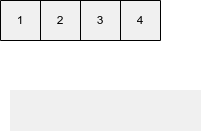

The diagram above was exported from draw.io. Its source (the exported page's mxGraphModel, read from the mxfile embedded in the PNG):
<mxGraphModel dx="517" dy="186" grid="1" gridSize="10" guides="1" tooltips="1" connect="1" arrows="1" fold="1" page="1" pageScale="1" pageWidth="850" pageHeight="1100" math="0" shadow="0">
  <root>
    <mxCell id="0" />
    <mxCell id="1" parent="0" />
    <mxCell id="2" value="" style="rounded=0;whiteSpace=wrap;html=1;strokeColor=#F0F0F0;fillColor=#F0F0F0;fontColor=#000000;" vertex="1" parent="1">
      <mxGeometry x="180" y="230" width="190" height="40" as="geometry" />
    </mxCell>
    <mxCell id="3" value="" style="shape=table;html=1;whiteSpace=wrap;startSize=0;container=1;collapsible=0;childLayout=tableLayout;strokeColor=#000000;fillColor=#F0F0F0;perimeterSpacing=1;fontColor=#000000;" vertex="1" parent="1">
      <mxGeometry x="170" y="140" width="160" height="40" as="geometry" />
    </mxCell>
    <mxCell id="4" value="" style="shape=tableRow;horizontal=0;startSize=0;swimlaneHead=0;swimlaneBody=0;top=0;left=0;bottom=0;right=0;collapsible=0;dropTarget=0;fillColor=none;points=[[0,0.5],[1,0.5]];portConstraint=eastwest;strokeColor=#F0F0F0;fontColor=#000000;" vertex="1" parent="3">
      <mxGeometry width="160" height="40" as="geometry" />
    </mxCell>
    <mxCell id="5" value="1" style="shape=partialRectangle;html=1;whiteSpace=wrap;connectable=0;fillColor=none;top=0;left=0;bottom=0;right=0;overflow=hidden;strokeColor=#F0F0F0;fontColor=#000000;" vertex="1" parent="4">
      <mxGeometry width="40" height="40" as="geometry">
        <mxRectangle width="40" height="40" as="alternateBounds" />
      </mxGeometry>
    </mxCell>
    <mxCell id="6" value="2" style="shape=partialRectangle;html=1;whiteSpace=wrap;connectable=0;fillColor=none;top=0;left=0;bottom=0;right=0;overflow=hidden;strokeColor=#F0F0F0;fontColor=#000000;" vertex="1" parent="4">
      <mxGeometry x="40" width="40" height="40" as="geometry">
        <mxRectangle width="40" height="40" as="alternateBounds" />
      </mxGeometry>
    </mxCell>
    <mxCell id="7" value="3" style="shape=partialRectangle;html=1;whiteSpace=wrap;connectable=0;fillColor=none;top=0;left=0;bottom=0;right=0;overflow=hidden;strokeColor=#F0F0F0;fontColor=#000000;" vertex="1" parent="4">
      <mxGeometry x="80" width="40" height="40" as="geometry">
        <mxRectangle width="40" height="40" as="alternateBounds" />
      </mxGeometry>
    </mxCell>
    <mxCell id="16" value="4" style="shape=partialRectangle;html=1;whiteSpace=wrap;connectable=0;fillColor=none;top=0;left=0;bottom=0;right=0;overflow=hidden;strokeColor=#F0F0F0;fontColor=#000000;" vertex="1" parent="4">
      <mxGeometry x="120" width="40" height="40" as="geometry">
        <mxRectangle width="40" height="40" as="alternateBounds" />
      </mxGeometry>
    </mxCell>
  </root>
</mxGraphModel>